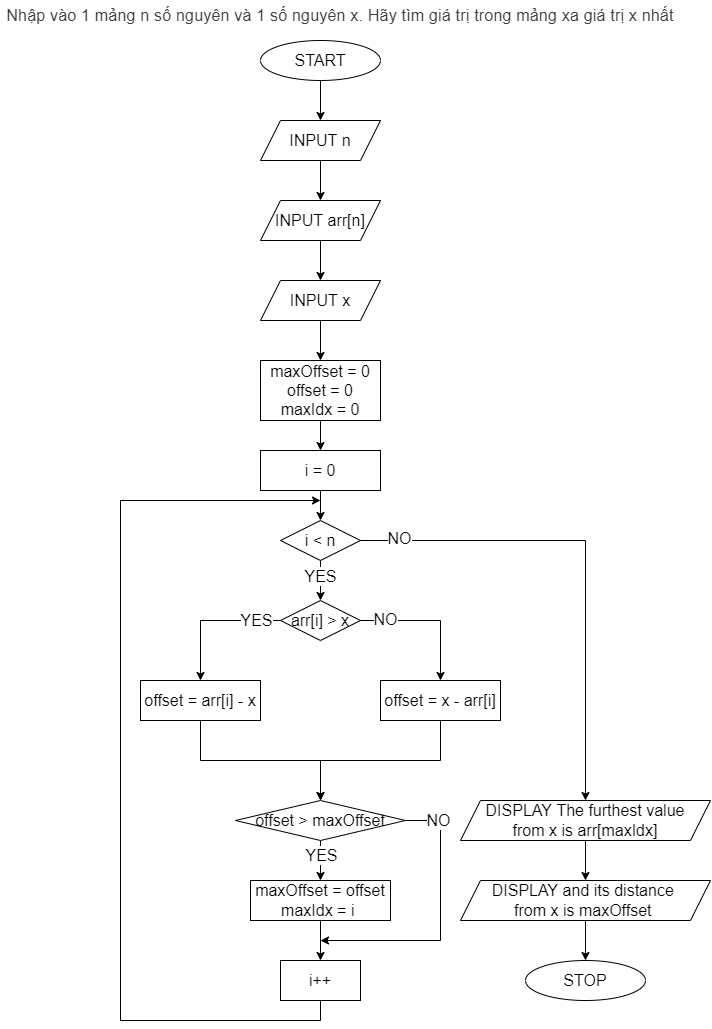

The diagram above was exported from draw.io. Its source (the exported page's mxGraphModel, read from the mxfile embedded in the PNG):
<mxGraphModel dx="585" dy="721" grid="1" gridSize="10" guides="1" tooltips="1" connect="1" arrows="1" fold="1" page="1" pageScale="1" pageWidth="827" pageHeight="1169" math="0" shadow="0">
  <root>
    <mxCell id="0" />
    <mxCell id="1" parent="0" />
    <mxCell id="K16rriI_Lyh08mjlXLtF-1" value="&lt;span style=&quot;color: rgb(60, 64, 67); font-family: Roboto, Arial, sans-serif; letter-spacing: 0.2px; text-align: start;&quot;&gt;&lt;font style=&quot;font-size: 16px;&quot;&gt;Nhập vào 1 mảng n số nguyên và 1 số nguyên x. Hãy tìm giá trị trong mảng xa giá trị x nhất&lt;/font&gt;&lt;/span&gt;" style="text;html=1;strokeColor=none;fillColor=none;align=center;verticalAlign=middle;whiteSpace=wrap;rounded=0;" vertex="1" parent="1">
      <mxGeometry x="40" y="40" width="680" height="30" as="geometry" />
    </mxCell>
    <mxCell id="K16rriI_Lyh08mjlXLtF-4" value="" style="edgeStyle=orthogonalEdgeStyle;rounded=0;orthogonalLoop=1;jettySize=auto;html=1;fontSize=16;" edge="1" parent="1" source="K16rriI_Lyh08mjlXLtF-2" target="K16rriI_Lyh08mjlXLtF-3">
      <mxGeometry relative="1" as="geometry" />
    </mxCell>
    <mxCell id="K16rriI_Lyh08mjlXLtF-2" value="START" style="ellipse;whiteSpace=wrap;html=1;fontSize=16;" vertex="1" parent="1">
      <mxGeometry x="300" y="80" width="120" height="40" as="geometry" />
    </mxCell>
    <mxCell id="K16rriI_Lyh08mjlXLtF-6" value="" style="edgeStyle=orthogonalEdgeStyle;rounded=0;orthogonalLoop=1;jettySize=auto;html=1;fontSize=16;" edge="1" parent="1" source="K16rriI_Lyh08mjlXLtF-3" target="K16rriI_Lyh08mjlXLtF-5">
      <mxGeometry relative="1" as="geometry" />
    </mxCell>
    <mxCell id="K16rriI_Lyh08mjlXLtF-3" value="INPUT n" style="shape=parallelogram;perimeter=parallelogramPerimeter;whiteSpace=wrap;html=1;fixedSize=1;fontSize=16;" vertex="1" parent="1">
      <mxGeometry x="300" y="160" width="120" height="40" as="geometry" />
    </mxCell>
    <mxCell id="K16rriI_Lyh08mjlXLtF-16" value="" style="edgeStyle=orthogonalEdgeStyle;rounded=0;orthogonalLoop=1;jettySize=auto;html=1;fontSize=16;" edge="1" parent="1" source="K16rriI_Lyh08mjlXLtF-5" target="K16rriI_Lyh08mjlXLtF-15">
      <mxGeometry relative="1" as="geometry" />
    </mxCell>
    <mxCell id="K16rriI_Lyh08mjlXLtF-5" value="INPUT arr[n]" style="shape=parallelogram;perimeter=parallelogramPerimeter;whiteSpace=wrap;html=1;fixedSize=1;fontSize=16;" vertex="1" parent="1">
      <mxGeometry x="300" y="240" width="120" height="40" as="geometry" />
    </mxCell>
    <mxCell id="K16rriI_Lyh08mjlXLtF-12" value="" style="edgeStyle=orthogonalEdgeStyle;rounded=0;orthogonalLoop=1;jettySize=auto;html=1;fontSize=16;" edge="1" parent="1" source="K16rriI_Lyh08mjlXLtF-9" target="K16rriI_Lyh08mjlXLtF-11">
      <mxGeometry relative="1" as="geometry" />
    </mxCell>
    <mxCell id="K16rriI_Lyh08mjlXLtF-9" value="maxOffset = 0&lt;br&gt;offset = 0&lt;br&gt;maxIdx = 0" style="whiteSpace=wrap;html=1;fontSize=16;" vertex="1" parent="1">
      <mxGeometry x="300" y="400" width="120" height="60" as="geometry" />
    </mxCell>
    <mxCell id="K16rriI_Lyh08mjlXLtF-14" value="" style="edgeStyle=orthogonalEdgeStyle;rounded=0;orthogonalLoop=1;jettySize=auto;html=1;fontSize=16;" edge="1" parent="1" source="K16rriI_Lyh08mjlXLtF-11" target="K16rriI_Lyh08mjlXLtF-13">
      <mxGeometry relative="1" as="geometry" />
    </mxCell>
    <mxCell id="K16rriI_Lyh08mjlXLtF-11" value="i = 0" style="whiteSpace=wrap;html=1;fontSize=16;" vertex="1" parent="1">
      <mxGeometry x="300" y="490" width="120" height="40" as="geometry" />
    </mxCell>
    <mxCell id="K16rriI_Lyh08mjlXLtF-19" value="" style="edgeStyle=orthogonalEdgeStyle;rounded=0;orthogonalLoop=1;jettySize=auto;html=1;fontSize=16;" edge="1" parent="1" source="K16rriI_Lyh08mjlXLtF-13" target="K16rriI_Lyh08mjlXLtF-18">
      <mxGeometry relative="1" as="geometry" />
    </mxCell>
    <mxCell id="K16rriI_Lyh08mjlXLtF-36" value="YES" style="edgeLabel;html=1;align=center;verticalAlign=middle;resizable=0;points=[];fontSize=16;" vertex="1" connectable="0" parent="K16rriI_Lyh08mjlXLtF-19">
      <mxGeometry x="-0.2128" relative="1" as="geometry">
        <mxPoint as="offset" />
      </mxGeometry>
    </mxCell>
    <mxCell id="K16rriI_Lyh08mjlXLtF-38" value="" style="edgeStyle=orthogonalEdgeStyle;rounded=0;orthogonalLoop=1;jettySize=auto;html=1;fontSize=16;" edge="1" parent="1" source="K16rriI_Lyh08mjlXLtF-13" target="K16rriI_Lyh08mjlXLtF-37">
      <mxGeometry relative="1" as="geometry" />
    </mxCell>
    <mxCell id="K16rriI_Lyh08mjlXLtF-46" value="NO" style="edgeLabel;html=1;align=center;verticalAlign=middle;resizable=0;points=[];fontSize=16;" vertex="1" connectable="0" parent="K16rriI_Lyh08mjlXLtF-38">
      <mxGeometry x="-0.8419" y="2" relative="1" as="geometry">
        <mxPoint as="offset" />
      </mxGeometry>
    </mxCell>
    <mxCell id="K16rriI_Lyh08mjlXLtF-13" value="i &amp;lt; n" style="rhombus;whiteSpace=wrap;html=1;fontSize=16;" vertex="1" parent="1">
      <mxGeometry x="320" y="560" width="80" height="40" as="geometry" />
    </mxCell>
    <mxCell id="K16rriI_Lyh08mjlXLtF-17" style="edgeStyle=orthogonalEdgeStyle;rounded=0;orthogonalLoop=1;jettySize=auto;html=1;exitX=0.5;exitY=1;exitDx=0;exitDy=0;entryX=0.5;entryY=0;entryDx=0;entryDy=0;fontSize=16;" edge="1" parent="1" source="K16rriI_Lyh08mjlXLtF-15" target="K16rriI_Lyh08mjlXLtF-9">
      <mxGeometry relative="1" as="geometry" />
    </mxCell>
    <mxCell id="K16rriI_Lyh08mjlXLtF-15" value="INPUT x" style="shape=parallelogram;perimeter=parallelogramPerimeter;whiteSpace=wrap;html=1;fixedSize=1;fontSize=16;" vertex="1" parent="1">
      <mxGeometry x="300" y="320" width="120" height="40" as="geometry" />
    </mxCell>
    <mxCell id="K16rriI_Lyh08mjlXLtF-21" value="" style="edgeStyle=orthogonalEdgeStyle;rounded=0;orthogonalLoop=1;jettySize=auto;html=1;fontSize=16;" edge="1" parent="1" source="K16rriI_Lyh08mjlXLtF-18" target="K16rriI_Lyh08mjlXLtF-20">
      <mxGeometry relative="1" as="geometry" />
    </mxCell>
    <mxCell id="K16rriI_Lyh08mjlXLtF-28" value="YES" style="edgeLabel;html=1;align=center;verticalAlign=middle;resizable=0;points=[];fontSize=16;" vertex="1" connectable="0" parent="K16rriI_Lyh08mjlXLtF-21">
      <mxGeometry x="-0.6571" relative="1" as="geometry">
        <mxPoint as="offset" />
      </mxGeometry>
    </mxCell>
    <mxCell id="K16rriI_Lyh08mjlXLtF-23" value="" style="edgeStyle=orthogonalEdgeStyle;rounded=0;orthogonalLoop=1;jettySize=auto;html=1;fontSize=16;" edge="1" parent="1" source="K16rriI_Lyh08mjlXLtF-18" target="K16rriI_Lyh08mjlXLtF-22">
      <mxGeometry relative="1" as="geometry" />
    </mxCell>
    <mxCell id="K16rriI_Lyh08mjlXLtF-29" value="NO" style="edgeLabel;html=1;align=center;verticalAlign=middle;resizable=0;points=[];fontSize=16;" vertex="1" connectable="0" parent="K16rriI_Lyh08mjlXLtF-23">
      <mxGeometry x="-0.6571" y="1" relative="1" as="geometry">
        <mxPoint as="offset" />
      </mxGeometry>
    </mxCell>
    <mxCell id="K16rriI_Lyh08mjlXLtF-18" value="arr[i] &amp;gt; x" style="rhombus;whiteSpace=wrap;html=1;fontSize=16;" vertex="1" parent="1">
      <mxGeometry x="320" y="640" width="80" height="40" as="geometry" />
    </mxCell>
    <mxCell id="K16rriI_Lyh08mjlXLtF-25" value="" style="edgeStyle=orthogonalEdgeStyle;rounded=0;orthogonalLoop=1;jettySize=auto;html=1;fontSize=16;" edge="1" parent="1" source="K16rriI_Lyh08mjlXLtF-20" target="K16rriI_Lyh08mjlXLtF-24">
      <mxGeometry relative="1" as="geometry" />
    </mxCell>
    <mxCell id="K16rriI_Lyh08mjlXLtF-20" value="offset = arr[i] - x" style="whiteSpace=wrap;html=1;fontSize=16;" vertex="1" parent="1">
      <mxGeometry x="180" y="720" width="120" height="40" as="geometry" />
    </mxCell>
    <mxCell id="K16rriI_Lyh08mjlXLtF-26" style="edgeStyle=orthogonalEdgeStyle;rounded=0;orthogonalLoop=1;jettySize=auto;html=1;exitX=0.5;exitY=1;exitDx=0;exitDy=0;entryX=0.5;entryY=0;entryDx=0;entryDy=0;fontSize=16;" edge="1" parent="1" source="K16rriI_Lyh08mjlXLtF-22" target="K16rriI_Lyh08mjlXLtF-24">
      <mxGeometry relative="1" as="geometry" />
    </mxCell>
    <mxCell id="K16rriI_Lyh08mjlXLtF-22" value="offset = x - arr[i]" style="whiteSpace=wrap;html=1;fontSize=16;" vertex="1" parent="1">
      <mxGeometry x="420" y="720" width="120" height="40" as="geometry" />
    </mxCell>
    <mxCell id="K16rriI_Lyh08mjlXLtF-31" value="" style="edgeStyle=orthogonalEdgeStyle;rounded=0;orthogonalLoop=1;jettySize=auto;html=1;fontSize=16;" edge="1" parent="1" source="K16rriI_Lyh08mjlXLtF-24" target="K16rriI_Lyh08mjlXLtF-30">
      <mxGeometry relative="1" as="geometry" />
    </mxCell>
    <mxCell id="K16rriI_Lyh08mjlXLtF-43" value="YES" style="edgeLabel;html=1;align=center;verticalAlign=middle;resizable=0;points=[];fontSize=16;" vertex="1" connectable="0" parent="K16rriI_Lyh08mjlXLtF-31">
      <mxGeometry x="-0.26" y="1" relative="1" as="geometry">
        <mxPoint as="offset" />
      </mxGeometry>
    </mxCell>
    <mxCell id="K16rriI_Lyh08mjlXLtF-44" style="edgeStyle=orthogonalEdgeStyle;rounded=0;orthogonalLoop=1;jettySize=auto;html=1;exitX=1;exitY=0.5;exitDx=0;exitDy=0;fontSize=16;" edge="1" parent="1" source="K16rriI_Lyh08mjlXLtF-24">
      <mxGeometry relative="1" as="geometry">
        <mxPoint x="360" y="980" as="targetPoint" />
        <Array as="points">
          <mxPoint x="480" y="860" />
          <mxPoint x="480" y="980" />
        </Array>
      </mxGeometry>
    </mxCell>
    <mxCell id="K16rriI_Lyh08mjlXLtF-45" value="NO" style="edgeLabel;html=1;align=center;verticalAlign=middle;resizable=0;points=[];fontSize=16;" vertex="1" connectable="0" parent="K16rriI_Lyh08mjlXLtF-44">
      <mxGeometry x="-0.7636" relative="1" as="geometry">
        <mxPoint as="offset" />
      </mxGeometry>
    </mxCell>
    <mxCell id="K16rriI_Lyh08mjlXLtF-24" value="offset &amp;gt; maxOffset" style="rhombus;whiteSpace=wrap;html=1;fontSize=16;" vertex="1" parent="1">
      <mxGeometry x="275" y="840" width="170" height="40" as="geometry" />
    </mxCell>
    <mxCell id="K16rriI_Lyh08mjlXLtF-34" value="" style="edgeStyle=orthogonalEdgeStyle;rounded=0;orthogonalLoop=1;jettySize=auto;html=1;fontSize=16;" edge="1" parent="1" source="K16rriI_Lyh08mjlXLtF-30" target="K16rriI_Lyh08mjlXLtF-33">
      <mxGeometry relative="1" as="geometry" />
    </mxCell>
    <mxCell id="K16rriI_Lyh08mjlXLtF-30" value="maxOffset = offset&lt;br&gt;maxIdx = i&amp;nbsp;" style="whiteSpace=wrap;html=1;fontSize=16;" vertex="1" parent="1">
      <mxGeometry x="290" y="920" width="140" height="40" as="geometry" />
    </mxCell>
    <mxCell id="K16rriI_Lyh08mjlXLtF-32" style="edgeStyle=orthogonalEdgeStyle;rounded=0;orthogonalLoop=1;jettySize=auto;html=1;exitX=0.5;exitY=1;exitDx=0;exitDy=0;fontSize=16;" edge="1" parent="1" source="K16rriI_Lyh08mjlXLtF-30" target="K16rriI_Lyh08mjlXLtF-30">
      <mxGeometry relative="1" as="geometry" />
    </mxCell>
    <mxCell id="K16rriI_Lyh08mjlXLtF-35" style="edgeStyle=orthogonalEdgeStyle;rounded=0;orthogonalLoop=1;jettySize=auto;html=1;exitX=0.5;exitY=1;exitDx=0;exitDy=0;fontSize=16;" edge="1" parent="1" source="K16rriI_Lyh08mjlXLtF-33">
      <mxGeometry relative="1" as="geometry">
        <mxPoint x="360" y="540" as="targetPoint" />
        <Array as="points">
          <mxPoint x="360" y="1060" />
          <mxPoint x="160" y="1060" />
          <mxPoint x="160" y="540" />
        </Array>
      </mxGeometry>
    </mxCell>
    <mxCell id="K16rriI_Lyh08mjlXLtF-33" value="i++" style="whiteSpace=wrap;html=1;fontSize=16;" vertex="1" parent="1">
      <mxGeometry x="320" y="1000" width="80" height="40" as="geometry" />
    </mxCell>
    <mxCell id="K16rriI_Lyh08mjlXLtF-40" value="" style="edgeStyle=orthogonalEdgeStyle;rounded=0;orthogonalLoop=1;jettySize=auto;html=1;fontSize=16;" edge="1" parent="1" source="K16rriI_Lyh08mjlXLtF-37" target="K16rriI_Lyh08mjlXLtF-39">
      <mxGeometry relative="1" as="geometry" />
    </mxCell>
    <mxCell id="K16rriI_Lyh08mjlXLtF-37" value="DISPLAY The furthest value&lt;br&gt;from x is arr[maxIdx]" style="shape=parallelogram;perimeter=parallelogramPerimeter;whiteSpace=wrap;html=1;fixedSize=1;fontSize=16;" vertex="1" parent="1">
      <mxGeometry x="500" y="840" width="250" height="40" as="geometry" />
    </mxCell>
    <mxCell id="K16rriI_Lyh08mjlXLtF-42" value="" style="edgeStyle=orthogonalEdgeStyle;rounded=0;orthogonalLoop=1;jettySize=auto;html=1;fontSize=16;" edge="1" parent="1" source="K16rriI_Lyh08mjlXLtF-39" target="K16rriI_Lyh08mjlXLtF-41">
      <mxGeometry relative="1" as="geometry" />
    </mxCell>
    <mxCell id="K16rriI_Lyh08mjlXLtF-39" value="DISPLAY and its distance &lt;br&gt;from x is maxOffset&amp;nbsp;" style="shape=parallelogram;perimeter=parallelogramPerimeter;whiteSpace=wrap;html=1;fixedSize=1;fontSize=16;" vertex="1" parent="1">
      <mxGeometry x="500" y="920" width="250" height="40" as="geometry" />
    </mxCell>
    <mxCell id="K16rriI_Lyh08mjlXLtF-41" value="STOP" style="ellipse;whiteSpace=wrap;html=1;fontSize=16;" vertex="1" parent="1">
      <mxGeometry x="565" y="1000" width="120" height="40" as="geometry" />
    </mxCell>
  </root>
</mxGraphModel>